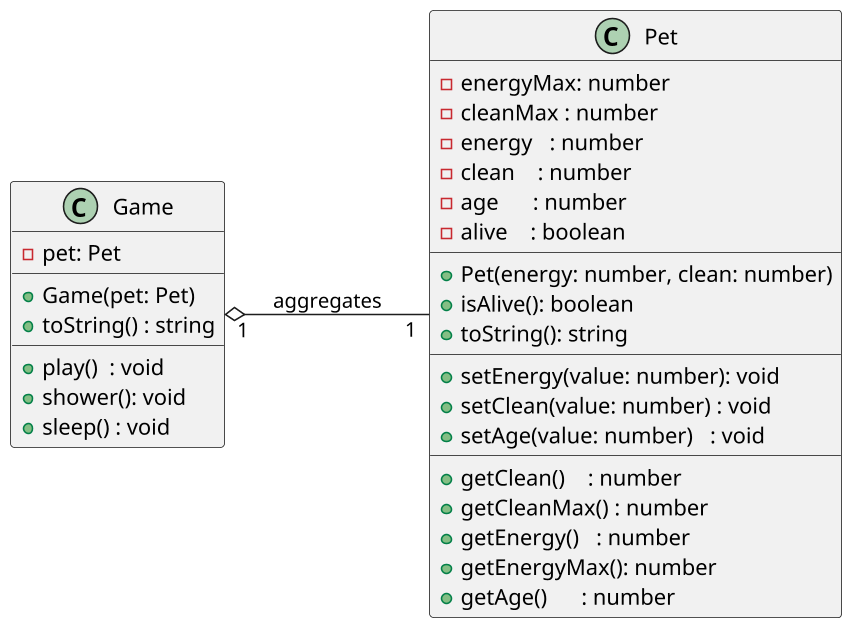

The diagram above was rendered by PlantUML. Its source (embedded in the PNG):
@startuml

skinparam defaultFontName "Source Code Pro"
skinparam dpi 150

left to right direction

class Pet {
    - energyMax: number
    - cleanMax : number
    - energy   : number
    - clean    : number
    - age      : number
    - alive    : boolean
    __
    + Pet(energy: number, clean: number)
    + isAlive(): boolean
    + toString(): string
    __
    + setEnergy(value: number): void
    + setClean(value: number) : void
    + setAge(value: number)   : void
    __
    + getClean()    : number
    + getCleanMax() : number
    + getEnergy()   : number
    + getEnergyMax(): number
    + getAge()      : number
}

class Game {
    - pet: Pet
    __
    + Game(pet: Pet)
    + toString() : string
    __
    + play()  : void
    + shower(): void
    + sleep() : void
}

Game "1" o-- "1" Pet : aggregates

@enduml